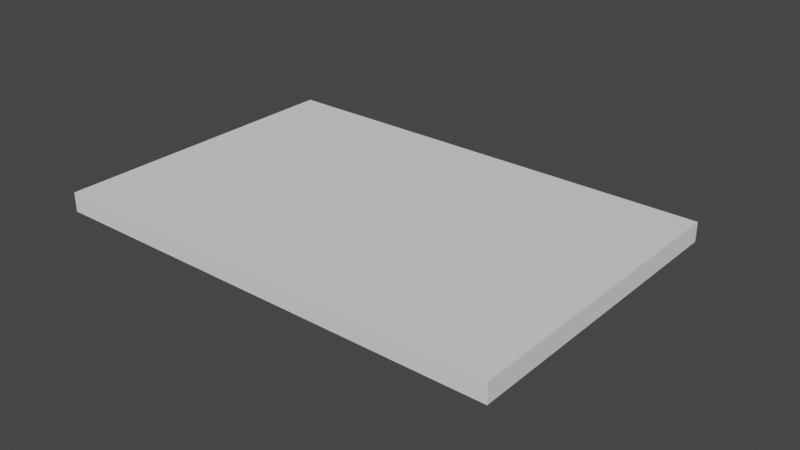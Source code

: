 # Source: Face.blend  (saved by Blender 2.91.10; exported with 4.5.12 LTS)
import bpy
from mathutils import Matrix  # noqa: F401  (used for matrix-valued properties, if any)

bpy.ops.wm.read_factory_settings(use_empty=True)
scene = bpy.context.scene
scene.name = 'Scene'

# ---- collections
col_collection = bpy.data.collections.new('Collection'); scene.collection.children.link(col_collection)

# ---- world
world_world = bpy.data.worlds.new('World'); scene.world = world_world
world_world.use_nodes = True; world_world.node_tree.nodes.clear()
_N = world_world.node_tree.nodes; _L = world_world.node_tree.links
n0 = _N.new('ShaderNodeOutputWorld'); n0.name = 'World Output'; n0.location = (300, 300)
n1 = _N.new('ShaderNodeBackground'); n1.name = 'Background'; n1.location = (10, 300)
n1.inputs[0].default_value = (0.05088, 0.05088, 0.05088, 1.0)
_L.new(n1.outputs[0], n0.inputs[0])
n0.is_active_output = True
world_world.color = (0.05088, 0.05088, 0.05088)
world_world.use_sun_shadow = False
world_world.sun_shadow_jitter_overblur = 0.0

# ---- meshes
me_part_mesh = bpy.data.meshes.new('Part Mesh')
me_part_mesh.from_pydata([(0.0, 0.0, 0.0), (0.0, 0.3048, 0.0), (0.4572, 0.3048, 0.0), (0.4572, 0.0, 0.0), (0.0, 0.0, 0.01905), (0.0, 0.3048, 0.01905), (0.4572, 0.3048, 0.01905), (0.4572, 0.0, 0.01905)], [], [(0, 1, 2, 3), (4, 7, 6, 5), (0, 4, 5, 1), (1, 5, 6, 2), (2, 6, 7, 3), (4, 0, 3, 7)])
me_part_mesh.polygons.foreach_set('material_index', [2, 1, 4, 3, 4, 3])
me_part_mesh.materials.append(None)
me_part_mesh.materials.append(None)
me_part_mesh.materials.append(None)
me_part_mesh.materials.append(None)
me_part_mesh.materials.append(None)
me_part_mesh.use_remesh_fix_poles = True
me_part_mesh.use_remesh_preserve_attributes = False
me_part_mesh.use_mirror_vertex_groups = False
me_part_mesh.update()

# ---- objects
ob_part = bpy.data.objects.new('Part', None)
ob_obj_x = bpy.data.objects.new('OBJ_X', None)
ob_obj_y = bpy.data.objects.new('OBJ_Y', None)
ob_obj_z = bpy.data.objects.new('OBJ_Z', None)
ob_obj_prompts = bpy.data.objects.new('OBJ_PROMPTS', None)
ob_part_mesh = bpy.data.objects.new('Part Mesh', me_part_mesh)

# ---- transforms, parenting, visibility, modifiers, constraints
ob_part.location = (0.0, 0.0, 0.0)
ob_part.empty_display_type = 'ARROWS'
ob_part.empty_display_size = 0.1
ob_part.lineart.crease_threshold = 0.0
ob_obj_x.parent = ob_part
ob_obj_x.location = (0.508, 0.0, 0.0)
ob_obj_x.lock_location = (False, True, True)
ob_obj_x.lock_rotation = (True, True, True)
ob_obj_x.empty_display_type = 'SPHERE'
ob_obj_x.empty_display_size = 0.1
ob_obj_x.lineart.crease_threshold = 0.0
ob_obj_y.parent = ob_part
ob_obj_y.location = (0.0, 0.3048, 0.0)
ob_obj_y.lock_location = (True, False, True)
ob_obj_y.lock_rotation = (True, True, True)
ob_obj_y.empty_display_type = 'SPHERE'
ob_obj_y.empty_display_size = 0.1
ob_obj_y.lineart.crease_threshold = 0.0
ob_obj_z.parent = ob_part
ob_obj_z.location = (0.0, 0.0, 0.01905)
ob_obj_z.lock_location = (True, True, False)
ob_obj_z.lock_rotation = (True, True, True)
ob_obj_z.empty_display_type = 'SINGLE_ARROW'
ob_obj_z.empty_display_size = 0.2
ob_obj_z.lineart.crease_threshold = 0.0
ob_obj_prompts.parent = ob_part
ob_obj_prompts.location = (0.0, 0.0, 0.0)
ob_obj_prompts.lock_location = (True, True, True)
ob_obj_prompts.lock_rotation = (True, True, True)
ob_obj_prompts.empty_display_size = 0.0001
ob_obj_prompts.lineart.crease_threshold = 0.0
ob_part_mesh.parent = ob_part
ob_part_mesh.location = (0.0, 0.0, 0.0)
ob_part_mesh.lock_location = (True, True, True)
ob_part_mesh.lineart.crease_threshold = 0.0
_vg = ob_part_mesh.vertex_groups.new(name='OBJ_X')
_vg = ob_part_mesh.vertex_groups.new(name='OBJ_Y')
_vg = ob_part_mesh.vertex_groups.new(name='OBJ_Z')
_m = ob_part_mesh.modifiers.new('Hook-OBJ_X', 'HOOK')
_m.center = (0.4572, 0.0, 0.0)
_m.matrix_inverse = ((1.0, 0.0, 0.0, -0.4572), (0.0, 1.0, 0.0, 0.0), (0.0, 0.0, 1.0, 0.0), (0.0, 0.0, 0.0, 1.0))
_m.object = ob_obj_x
_m = ob_part_mesh.modifiers.new('Hook-OBJ_Y', 'HOOK')
_m.center = (0.0, 0.3048, 0.0)
_m.matrix_inverse = ((1.0, 0.0, 0.0, 0.0), (0.0, 1.0, 0.0, -0.3048), (0.0, 0.0, 1.0, 0.0), (0.0, 0.0, 0.0, 1.0))
_m.object = ob_obj_y
_m = ob_part_mesh.modifiers.new('Hook-OBJ_Z', 'HOOK')
_m.center = (0.0, 0.0, 0.01905)
_m.matrix_inverse = ((1.0, 0.0, 0.0, 0.0), (0.0, 1.0, 0.0, 0.0), (0.0, 0.0, 1.0, -0.01905), (0.0, 0.0, 0.0, 1.0))
_m.object = ob_obj_z
_m = ob_part_mesh.modifiers.new('XQuantity', 'ARRAY')
_m.count = 1
_m.use_constant_offset = True
_m.constant_offset_displace = (0.0, 0.0, 0.0)
_m.use_relative_offset = False
_m = ob_part_mesh.modifiers.new('ZQuantity', 'ARRAY')
_m.count = 1
_m.use_constant_offset = True
_m.constant_offset_displace = (0.0, 0.0, 0.0)
_m.use_relative_offset = False

# ---- collection membership
col_collection.objects.link(ob_part)
col_collection.objects.link(ob_obj_x)
col_collection.objects.link(ob_obj_y)
col_collection.objects.link(ob_obj_z)
col_collection.objects.link(ob_obj_prompts)
col_collection.objects.link(ob_part_mesh)

# ---- scene / render settings (as saved in the file)
scene.frame_start = 1; scene.frame_end = 250; scene.frame_set(1)
scene.render.engine = 'BLENDER_EEVEE_NEXT'
scene.cycles.use_denoising = False
scene.cycles.samples = 128
scene.cycles.sampling_pattern = 'TABULATED_SOBOL'
scene.cycles.use_adaptive_sampling = False
scene.cycles.use_light_tree = False
scene.view_settings.view_transform = 'Filmic'
bpy.context.view_layer.update()

# ---- added for rendering (the .blend has no active camera and no usable light): camera, sun
cam_auto = bpy.data.cameras.new('AutoCamera')
cam_auto.lens = 50.0
cam_auto.sensor_width = 36.0
cam_auto.clip_end = 1000.0
ob_auto_camera = bpy.data.objects.new('AutoCamera', cam_auto)
scene.collection.objects.link(ob_auto_camera)
ob_auto_camera.location = (0.802409, -0.505691, 0.448252)
ob_auto_camera.rotation_euler = (1.09748, -7.21219e-08, 0.694738)
scene.camera = ob_auto_camera
light_auto_sun = bpy.data.lights.new('AutoSun', 'SUN')
light_auto_sun.energy = 3.0
light_auto_sun.angle = 0.0523599
ob_auto_sun = bpy.data.objects.new('AutoSun', light_auto_sun)
scene.collection.objects.link(ob_auto_sun)
ob_auto_sun.rotation_euler = (0.872665, 0.174533, 0.523599)
bpy.context.view_layer.update()
